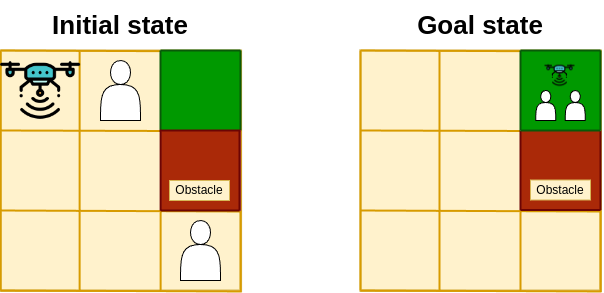

The diagram above was exported from draw.io. Its source (the exported page's mxGraphModel, read from the mxfile embedded in the PNG):
<mxGraphModel dx="786" dy="507" grid="1" gridSize="10" guides="1" tooltips="1" connect="1" arrows="1" fold="1" page="1" pageScale="1" pageWidth="850" pageHeight="1100" math="0" shadow="0">
  <root>
    <mxCell id="0" />
    <mxCell id="1" parent="0" />
    <mxCell id="hH1AmtxCDqcecIv6sZ70-1" value="" style="group;fillColor=#fff2cc;strokeColor=#d6b656;" vertex="1" connectable="0" parent="1">
      <mxGeometry x="80.09" y="360" width="241" height="241" as="geometry" />
    </mxCell>
    <mxCell id="hH1AmtxCDqcecIv6sZ70-2" value="" style="rounded=0;whiteSpace=wrap;html=1;strokeWidth=2;fillColor=#fff2cc;strokeColor=#d6b656;" vertex="1" parent="hH1AmtxCDqcecIv6sZ70-1">
      <mxGeometry width="240" height="240" as="geometry" />
    </mxCell>
    <mxCell id="hH1AmtxCDqcecIv6sZ70-3" value="" style="endArrow=none;html=1;rounded=0;exitX=0;exitY=0.325;exitDx=0;exitDy=0;exitPerimeter=0;entryX=1.003;entryY=0.328;entryDx=0;entryDy=0;entryPerimeter=0;strokeWidth=2;fillColor=#ffe6cc;strokeColor=#d79b00;" edge="1" parent="hH1AmtxCDqcecIv6sZ70-1">
      <mxGeometry width="50" height="50" relative="1" as="geometry">
        <mxPoint x="-3.126388037344441e-13" y="80.00000000000023" as="sourcePoint" />
        <mxPoint x="240.7199999999995" y="80.72000000000003" as="targetPoint" />
      </mxGeometry>
    </mxCell>
    <mxCell id="hH1AmtxCDqcecIv6sZ70-4" value="" style="endArrow=none;html=1;rounded=0;exitX=0;exitY=0.325;exitDx=0;exitDy=0;exitPerimeter=0;entryX=1.003;entryY=0.328;entryDx=0;entryDy=0;entryPerimeter=0;strokeWidth=2;fillColor=#ffe6cc;strokeColor=#d79b00;" edge="1" parent="hH1AmtxCDqcecIv6sZ70-1">
      <mxGeometry width="50" height="50" relative="1" as="geometry">
        <mxPoint y="160" as="sourcePoint" />
        <mxPoint x="241" y="161" as="targetPoint" />
      </mxGeometry>
    </mxCell>
    <mxCell id="hH1AmtxCDqcecIv6sZ70-5" value="" style="endArrow=none;html=1;rounded=0;strokeWidth=2;fillColor=#ffe6cc;strokeColor=#d79b00;" edge="1" parent="hH1AmtxCDqcecIv6sZ70-1">
      <mxGeometry width="50" height="50" relative="1" as="geometry">
        <mxPoint x="79" y="240" as="sourcePoint" />
        <mxPoint x="79" as="targetPoint" />
      </mxGeometry>
    </mxCell>
    <mxCell id="hH1AmtxCDqcecIv6sZ70-6" value="" style="endArrow=none;html=1;rounded=0;strokeWidth=2;fillColor=#ffe6cc;strokeColor=#d79b00;" edge="1" parent="hH1AmtxCDqcecIv6sZ70-1">
      <mxGeometry width="50" height="50" relative="1" as="geometry">
        <mxPoint x="160" y="240" as="sourcePoint" />
        <mxPoint x="160" as="targetPoint" />
      </mxGeometry>
    </mxCell>
    <mxCell id="hH1AmtxCDqcecIv6sZ70-7" value="" style="endArrow=none;html=1;rounded=0;strokeWidth=2;fillColor=#ffe6cc;strokeColor=#d79b00;" edge="1" parent="hH1AmtxCDqcecIv6sZ70-1">
      <mxGeometry width="50" height="50" relative="1" as="geometry">
        <mxPoint y="240" as="sourcePoint" />
        <mxPoint as="targetPoint" />
      </mxGeometry>
    </mxCell>
    <mxCell id="hH1AmtxCDqcecIv6sZ70-8" value="" style="endArrow=none;html=1;rounded=0;strokeWidth=2;fillColor=#ffe6cc;strokeColor=#d79b00;" edge="1" parent="hH1AmtxCDqcecIv6sZ70-1">
      <mxGeometry width="50" height="50" relative="1" as="geometry">
        <mxPoint x="240" y="240" as="sourcePoint" />
        <mxPoint x="240" as="targetPoint" />
      </mxGeometry>
    </mxCell>
    <mxCell id="hH1AmtxCDqcecIv6sZ70-9" value="" style="endArrow=none;html=1;rounded=0;exitX=0;exitY=0.325;exitDx=0;exitDy=0;exitPerimeter=0;entryX=1.003;entryY=0.328;entryDx=0;entryDy=0;entryPerimeter=0;strokeWidth=2;fillColor=#ffe6cc;strokeColor=#d79b00;" edge="1" parent="hH1AmtxCDqcecIv6sZ70-1">
      <mxGeometry width="50" height="50" relative="1" as="geometry">
        <mxPoint y="240" as="sourcePoint" />
        <mxPoint x="241" y="241" as="targetPoint" />
      </mxGeometry>
    </mxCell>
    <mxCell id="hH1AmtxCDqcecIv6sZ70-10" value="" style="endArrow=none;html=1;rounded=0;exitX=0;exitY=0.325;exitDx=0;exitDy=0;exitPerimeter=0;entryX=1.003;entryY=0.328;entryDx=0;entryDy=0;entryPerimeter=0;strokeWidth=2;fillColor=#ffe6cc;strokeColor=#d79b00;" edge="1" parent="hH1AmtxCDqcecIv6sZ70-1">
      <mxGeometry width="50" height="50" relative="1" as="geometry">
        <mxPoint as="sourcePoint" />
        <mxPoint x="241" y="1" as="targetPoint" />
      </mxGeometry>
    </mxCell>
    <mxCell id="hH1AmtxCDqcecIv6sZ70-23" value="" style="shape=image;aspect=fixed;image=data:image/png,(base64 omitted: 23588 chars);" vertex="1" parent="hH1AmtxCDqcecIv6sZ70-1">
      <mxGeometry width="80" height="80" as="geometry" />
    </mxCell>
    <mxCell id="hH1AmtxCDqcecIv6sZ70-24" value="" style="shape=actor;whiteSpace=wrap;html=1;" vertex="1" parent="hH1AmtxCDqcecIv6sZ70-1">
      <mxGeometry x="99.91" y="10" width="40" height="60" as="geometry" />
    </mxCell>
    <mxCell id="hH1AmtxCDqcecIv6sZ70-25" value="" style="shape=actor;whiteSpace=wrap;html=1;" vertex="1" parent="hH1AmtxCDqcecIv6sZ70-1">
      <mxGeometry x="179.91" y="170" width="40" height="60" as="geometry" />
    </mxCell>
    <mxCell id="hH1AmtxCDqcecIv6sZ70-26" value="" style="group" vertex="1" connectable="0" parent="hH1AmtxCDqcecIv6sZ70-1">
      <mxGeometry x="159.91" width="80" height="80" as="geometry" />
    </mxCell>
    <mxCell id="hH1AmtxCDqcecIv6sZ70-27" value="" style="whiteSpace=wrap;html=1;aspect=fixed;fillColor=#009900;strokeColor=#82b366;" vertex="1" parent="hH1AmtxCDqcecIv6sZ70-26">
      <mxGeometry width="80" height="80" as="geometry" />
    </mxCell>
    <mxCell id="hH1AmtxCDqcecIv6sZ70-28" value="" style="endArrow=none;html=1;rounded=0;exitX=0;exitY=1;exitDx=0;exitDy=0;entryX=0;entryY=0;entryDx=0;entryDy=0;strokeWidth=2;strokeColor=#095908;" edge="1" parent="hH1AmtxCDqcecIv6sZ70-26" source="hH1AmtxCDqcecIv6sZ70-27" target="hH1AmtxCDqcecIv6sZ70-27">
      <mxGeometry width="50" height="50" relative="1" as="geometry">
        <mxPoint x="-10" y="60" as="sourcePoint" />
        <mxPoint x="40" y="10" as="targetPoint" />
      </mxGeometry>
    </mxCell>
    <mxCell id="hH1AmtxCDqcecIv6sZ70-29" value="" style="endArrow=none;html=1;rounded=0;exitX=0;exitY=1;exitDx=0;exitDy=0;entryX=0;entryY=0;entryDx=0;entryDy=0;strokeWidth=2;strokeColor=#095908;" edge="1" parent="hH1AmtxCDqcecIv6sZ70-26">
      <mxGeometry width="50" height="50" relative="1" as="geometry">
        <mxPoint x="80" y="80" as="sourcePoint" />
        <mxPoint x="80" as="targetPoint" />
      </mxGeometry>
    </mxCell>
    <mxCell id="hH1AmtxCDqcecIv6sZ70-30" value="" style="endArrow=none;html=1;rounded=0;exitX=0;exitY=0;exitDx=0;exitDy=0;entryX=1;entryY=0;entryDx=0;entryDy=0;strokeWidth=2;strokeColor=#095908;" edge="1" parent="hH1AmtxCDqcecIv6sZ70-26" source="hH1AmtxCDqcecIv6sZ70-27" target="hH1AmtxCDqcecIv6sZ70-27">
      <mxGeometry width="50" height="50" relative="1" as="geometry">
        <mxPoint x="20" y="100" as="sourcePoint" />
        <mxPoint x="20" y="20" as="targetPoint" />
      </mxGeometry>
    </mxCell>
    <mxCell id="hH1AmtxCDqcecIv6sZ70-31" value="" style="endArrow=none;html=1;rounded=0;exitX=0;exitY=1;exitDx=0;exitDy=0;entryX=1;entryY=1;entryDx=0;entryDy=0;strokeWidth=2;strokeColor=#095908;" edge="1" parent="hH1AmtxCDqcecIv6sZ70-26" source="hH1AmtxCDqcecIv6sZ70-27" target="hH1AmtxCDqcecIv6sZ70-27">
      <mxGeometry width="50" height="50" relative="1" as="geometry">
        <mxPoint x="30" y="110" as="sourcePoint" />
        <mxPoint x="30" y="30" as="targetPoint" />
      </mxGeometry>
    </mxCell>
    <mxCell id="hH1AmtxCDqcecIv6sZ70-32" value="" style="whiteSpace=wrap;html=1;aspect=fixed;fillColor=#aa2908;strokeColor=#b85450;" vertex="1" parent="hH1AmtxCDqcecIv6sZ70-1">
      <mxGeometry x="160" y="80" width="80" height="80" as="geometry" />
    </mxCell>
    <mxCell id="hH1AmtxCDqcecIv6sZ70-33" value="Obstacle" style="rounded=0;whiteSpace=wrap;html=1;fillColor=#fff2cc;strokeColor=#d6b656;" vertex="1" parent="hH1AmtxCDqcecIv6sZ70-1">
      <mxGeometry x="168.91" y="130" width="60" height="20" as="geometry" />
    </mxCell>
    <mxCell id="hH1AmtxCDqcecIv6sZ70-34" value="" style="endArrow=none;html=1;rounded=0;entryX=0;entryY=0;entryDx=0;entryDy=0;exitX=0;exitY=1;exitDx=0;exitDy=0;strokeWidth=2;strokeColor=#6c0404;" edge="1" parent="hH1AmtxCDqcecIv6sZ70-1" source="hH1AmtxCDqcecIv6sZ70-32" target="hH1AmtxCDqcecIv6sZ70-32">
      <mxGeometry width="50" height="50" relative="1" as="geometry">
        <mxPoint x="138.91" y="320" as="sourcePoint" />
        <mxPoint x="188.91" y="270" as="targetPoint" />
      </mxGeometry>
    </mxCell>
    <mxCell id="hH1AmtxCDqcecIv6sZ70-35" value="" style="endArrow=none;html=1;rounded=0;entryX=0;entryY=0;entryDx=0;entryDy=0;exitX=0;exitY=1;exitDx=0;exitDy=0;strokeWidth=2;strokeColor=#6c0404;" edge="1" parent="hH1AmtxCDqcecIv6sZ70-1">
      <mxGeometry width="50" height="50" relative="1" as="geometry">
        <mxPoint x="238.91" y="160" as="sourcePoint" />
        <mxPoint x="238.91" y="80" as="targetPoint" />
      </mxGeometry>
    </mxCell>
    <mxCell id="hH1AmtxCDqcecIv6sZ70-36" value="" style="endArrow=none;html=1;rounded=0;entryX=1;entryY=0;entryDx=0;entryDy=0;strokeWidth=2;strokeColor=#6c0404;" edge="1" parent="hH1AmtxCDqcecIv6sZ70-1" target="hH1AmtxCDqcecIv6sZ70-32">
      <mxGeometry width="50" height="50" relative="1" as="geometry">
        <mxPoint x="158.91" y="80" as="sourcePoint" />
        <mxPoint x="178.91" y="100" as="targetPoint" />
      </mxGeometry>
    </mxCell>
    <mxCell id="hH1AmtxCDqcecIv6sZ70-37" value="" style="endArrow=none;html=1;rounded=0;exitX=0;exitY=1;exitDx=0;exitDy=0;strokeWidth=2;strokeColor=#6c0404;" edge="1" parent="hH1AmtxCDqcecIv6sZ70-1" source="hH1AmtxCDqcecIv6sZ70-32">
      <mxGeometry width="50" height="50" relative="1" as="geometry">
        <mxPoint x="188.91" y="190" as="sourcePoint" />
        <mxPoint x="238.91" y="160" as="targetPoint" />
      </mxGeometry>
    </mxCell>
    <mxCell id="hH1AmtxCDqcecIv6sZ70-11" value="" style="group;fillColor=#fff2cc;strokeColor=#d6b656;" vertex="1" connectable="0" parent="1">
      <mxGeometry x="440" y="360" width="241" height="241" as="geometry" />
    </mxCell>
    <mxCell id="hH1AmtxCDqcecIv6sZ70-12" value="" style="rounded=0;whiteSpace=wrap;html=1;strokeWidth=2;fillColor=#fff2cc;strokeColor=#d6b656;" vertex="1" parent="hH1AmtxCDqcecIv6sZ70-11">
      <mxGeometry width="240" height="240" as="geometry" />
    </mxCell>
    <mxCell id="hH1AmtxCDqcecIv6sZ70-13" value="" style="endArrow=none;html=1;rounded=0;exitX=0;exitY=0.325;exitDx=0;exitDy=0;exitPerimeter=0;entryX=1.003;entryY=0.328;entryDx=0;entryDy=0;entryPerimeter=0;strokeWidth=2;fillColor=#ffe6cc;strokeColor=#d79b00;" edge="1" parent="hH1AmtxCDqcecIv6sZ70-11">
      <mxGeometry width="50" height="50" relative="1" as="geometry">
        <mxPoint x="-3.126388037344441e-13" y="80.00000000000023" as="sourcePoint" />
        <mxPoint x="240.7199999999995" y="80.72000000000003" as="targetPoint" />
      </mxGeometry>
    </mxCell>
    <mxCell id="hH1AmtxCDqcecIv6sZ70-14" value="" style="endArrow=none;html=1;rounded=0;exitX=0;exitY=0.325;exitDx=0;exitDy=0;exitPerimeter=0;entryX=1.003;entryY=0.328;entryDx=0;entryDy=0;entryPerimeter=0;strokeWidth=2;fillColor=#ffe6cc;strokeColor=#d79b00;" edge="1" parent="hH1AmtxCDqcecIv6sZ70-11">
      <mxGeometry width="50" height="50" relative="1" as="geometry">
        <mxPoint y="160" as="sourcePoint" />
        <mxPoint x="241" y="161" as="targetPoint" />
      </mxGeometry>
    </mxCell>
    <mxCell id="hH1AmtxCDqcecIv6sZ70-15" value="" style="endArrow=none;html=1;rounded=0;strokeWidth=2;fillColor=#ffe6cc;strokeColor=#d79b00;" edge="1" parent="hH1AmtxCDqcecIv6sZ70-11">
      <mxGeometry width="50" height="50" relative="1" as="geometry">
        <mxPoint x="79" y="240" as="sourcePoint" />
        <mxPoint x="79" as="targetPoint" />
      </mxGeometry>
    </mxCell>
    <mxCell id="hH1AmtxCDqcecIv6sZ70-16" value="" style="endArrow=none;html=1;rounded=0;strokeWidth=2;fillColor=#ffe6cc;strokeColor=#d79b00;" edge="1" parent="hH1AmtxCDqcecIv6sZ70-11">
      <mxGeometry width="50" height="50" relative="1" as="geometry">
        <mxPoint x="160" y="240" as="sourcePoint" />
        <mxPoint x="160" as="targetPoint" />
      </mxGeometry>
    </mxCell>
    <mxCell id="hH1AmtxCDqcecIv6sZ70-17" value="" style="endArrow=none;html=1;rounded=0;strokeWidth=2;fillColor=#ffe6cc;strokeColor=#d79b00;" edge="1" parent="hH1AmtxCDqcecIv6sZ70-11">
      <mxGeometry width="50" height="50" relative="1" as="geometry">
        <mxPoint y="240" as="sourcePoint" />
        <mxPoint as="targetPoint" />
      </mxGeometry>
    </mxCell>
    <mxCell id="hH1AmtxCDqcecIv6sZ70-18" value="" style="endArrow=none;html=1;rounded=0;strokeWidth=2;fillColor=#ffe6cc;strokeColor=#d79b00;" edge="1" parent="hH1AmtxCDqcecIv6sZ70-11">
      <mxGeometry width="50" height="50" relative="1" as="geometry">
        <mxPoint x="240" y="240" as="sourcePoint" />
        <mxPoint x="240" as="targetPoint" />
      </mxGeometry>
    </mxCell>
    <mxCell id="hH1AmtxCDqcecIv6sZ70-19" value="" style="endArrow=none;html=1;rounded=0;exitX=0;exitY=0.325;exitDx=0;exitDy=0;exitPerimeter=0;entryX=1.003;entryY=0.328;entryDx=0;entryDy=0;entryPerimeter=0;strokeWidth=2;fillColor=#ffe6cc;strokeColor=#d79b00;" edge="1" parent="hH1AmtxCDqcecIv6sZ70-11">
      <mxGeometry width="50" height="50" relative="1" as="geometry">
        <mxPoint y="240" as="sourcePoint" />
        <mxPoint x="241" y="241" as="targetPoint" />
      </mxGeometry>
    </mxCell>
    <mxCell id="hH1AmtxCDqcecIv6sZ70-20" value="" style="endArrow=none;html=1;rounded=0;exitX=0;exitY=0.325;exitDx=0;exitDy=0;exitPerimeter=0;entryX=1.003;entryY=0.328;entryDx=0;entryDy=0;entryPerimeter=0;strokeWidth=2;fillColor=#ffe6cc;strokeColor=#d79b00;" edge="1" parent="hH1AmtxCDqcecIv6sZ70-11">
      <mxGeometry width="50" height="50" relative="1" as="geometry">
        <mxPoint as="sourcePoint" />
        <mxPoint x="241" y="1" as="targetPoint" />
      </mxGeometry>
    </mxCell>
    <mxCell id="hH1AmtxCDqcecIv6sZ70-44" value="" style="whiteSpace=wrap;html=1;aspect=fixed;fillColor=#aa2908;strokeColor=#b85450;" vertex="1" parent="hH1AmtxCDqcecIv6sZ70-11">
      <mxGeometry x="160" y="79.5" width="80" height="80" as="geometry" />
    </mxCell>
    <mxCell id="hH1AmtxCDqcecIv6sZ70-45" value="Obstacle" style="rounded=0;whiteSpace=wrap;html=1;fillColor=#fff2cc;strokeColor=#d6b656;" vertex="1" parent="hH1AmtxCDqcecIv6sZ70-11">
      <mxGeometry x="170" y="129.5" width="60" height="20" as="geometry" />
    </mxCell>
    <mxCell id="hH1AmtxCDqcecIv6sZ70-46" value="" style="endArrow=none;html=1;rounded=0;entryX=0;entryY=0;entryDx=0;entryDy=0;exitX=0;exitY=1;exitDx=0;exitDy=0;strokeWidth=2;strokeColor=#6c0404;" edge="1" parent="hH1AmtxCDqcecIv6sZ70-11" source="hH1AmtxCDqcecIv6sZ70-44" target="hH1AmtxCDqcecIv6sZ70-44">
      <mxGeometry width="50" height="50" relative="1" as="geometry">
        <mxPoint x="140" y="319.5" as="sourcePoint" />
        <mxPoint x="190" y="269.5" as="targetPoint" />
      </mxGeometry>
    </mxCell>
    <mxCell id="hH1AmtxCDqcecIv6sZ70-47" value="" style="endArrow=none;html=1;rounded=0;entryX=0;entryY=0;entryDx=0;entryDy=0;exitX=0;exitY=1;exitDx=0;exitDy=0;strokeWidth=2;strokeColor=#6c0404;" edge="1" parent="hH1AmtxCDqcecIv6sZ70-11">
      <mxGeometry width="50" height="50" relative="1" as="geometry">
        <mxPoint x="240" y="159.5" as="sourcePoint" />
        <mxPoint x="240" y="79.5" as="targetPoint" />
      </mxGeometry>
    </mxCell>
    <mxCell id="hH1AmtxCDqcecIv6sZ70-48" value="" style="endArrow=none;html=1;rounded=0;entryX=1;entryY=0;entryDx=0;entryDy=0;strokeWidth=2;strokeColor=#6c0404;" edge="1" parent="hH1AmtxCDqcecIv6sZ70-11" target="hH1AmtxCDqcecIv6sZ70-44">
      <mxGeometry width="50" height="50" relative="1" as="geometry">
        <mxPoint x="160" y="79.5" as="sourcePoint" />
        <mxPoint x="180" y="99.5" as="targetPoint" />
      </mxGeometry>
    </mxCell>
    <mxCell id="hH1AmtxCDqcecIv6sZ70-49" value="" style="endArrow=none;html=1;rounded=0;exitX=0;exitY=1;exitDx=0;exitDy=0;strokeWidth=2;strokeColor=#6c0404;" edge="1" parent="hH1AmtxCDqcecIv6sZ70-11" source="hH1AmtxCDqcecIv6sZ70-44">
      <mxGeometry width="50" height="50" relative="1" as="geometry">
        <mxPoint x="190" y="189.5" as="sourcePoint" />
        <mxPoint x="240" y="159.5" as="targetPoint" />
      </mxGeometry>
    </mxCell>
    <mxCell id="hH1AmtxCDqcecIv6sZ70-50" value="" style="group" vertex="1" connectable="0" parent="hH1AmtxCDqcecIv6sZ70-11">
      <mxGeometry x="160" width="80" height="80" as="geometry" />
    </mxCell>
    <mxCell id="hH1AmtxCDqcecIv6sZ70-51" value="" style="whiteSpace=wrap;html=1;aspect=fixed;fillColor=#009900;strokeColor=#82b366;" vertex="1" parent="hH1AmtxCDqcecIv6sZ70-50">
      <mxGeometry width="80" height="80" as="geometry" />
    </mxCell>
    <mxCell id="hH1AmtxCDqcecIv6sZ70-52" value="" style="endArrow=none;html=1;rounded=0;exitX=0;exitY=1;exitDx=0;exitDy=0;entryX=0;entryY=0;entryDx=0;entryDy=0;strokeWidth=2;strokeColor=#095908;" edge="1" parent="hH1AmtxCDqcecIv6sZ70-50" source="hH1AmtxCDqcecIv6sZ70-51" target="hH1AmtxCDqcecIv6sZ70-51">
      <mxGeometry width="50" height="50" relative="1" as="geometry">
        <mxPoint x="-10" y="60" as="sourcePoint" />
        <mxPoint x="40" y="10" as="targetPoint" />
      </mxGeometry>
    </mxCell>
    <mxCell id="hH1AmtxCDqcecIv6sZ70-53" value="" style="endArrow=none;html=1;rounded=0;exitX=0;exitY=1;exitDx=0;exitDy=0;entryX=0;entryY=0;entryDx=0;entryDy=0;strokeWidth=2;strokeColor=#095908;" edge="1" parent="hH1AmtxCDqcecIv6sZ70-50">
      <mxGeometry width="50" height="50" relative="1" as="geometry">
        <mxPoint x="80" y="80" as="sourcePoint" />
        <mxPoint x="80" as="targetPoint" />
      </mxGeometry>
    </mxCell>
    <mxCell id="hH1AmtxCDqcecIv6sZ70-54" value="" style="endArrow=none;html=1;rounded=0;exitX=0;exitY=0;exitDx=0;exitDy=0;entryX=1;entryY=0;entryDx=0;entryDy=0;strokeWidth=2;strokeColor=#095908;" edge="1" parent="hH1AmtxCDqcecIv6sZ70-50" source="hH1AmtxCDqcecIv6sZ70-51" target="hH1AmtxCDqcecIv6sZ70-51">
      <mxGeometry width="50" height="50" relative="1" as="geometry">
        <mxPoint x="20" y="100" as="sourcePoint" />
        <mxPoint x="20" y="20" as="targetPoint" />
      </mxGeometry>
    </mxCell>
    <mxCell id="hH1AmtxCDqcecIv6sZ70-55" value="" style="endArrow=none;html=1;rounded=0;exitX=0;exitY=1;exitDx=0;exitDy=0;entryX=1;entryY=1;entryDx=0;entryDy=0;strokeWidth=2;strokeColor=#095908;" edge="1" parent="hH1AmtxCDqcecIv6sZ70-50" source="hH1AmtxCDqcecIv6sZ70-51" target="hH1AmtxCDqcecIv6sZ70-51">
      <mxGeometry width="50" height="50" relative="1" as="geometry">
        <mxPoint x="30" y="110" as="sourcePoint" />
        <mxPoint x="30" y="30" as="targetPoint" />
      </mxGeometry>
    </mxCell>
    <mxCell id="hH1AmtxCDqcecIv6sZ70-56" value="" style="shape=actor;whiteSpace=wrap;html=1;" vertex="1" parent="hH1AmtxCDqcecIv6sZ70-50">
      <mxGeometry x="15.25" y="40" width="20" height="30" as="geometry" />
    </mxCell>
    <mxCell id="hH1AmtxCDqcecIv6sZ70-57" value="" style="shape=actor;whiteSpace=wrap;html=1;" vertex="1" parent="hH1AmtxCDqcecIv6sZ70-50">
      <mxGeometry x="44.75" y="40" width="20" height="30" as="geometry" />
    </mxCell>
    <mxCell id="hH1AmtxCDqcecIv6sZ70-58" value="" style="shape=image;aspect=fixed;image=data:image/png,(base64 omitted: 23588 chars);" vertex="1" parent="hH1AmtxCDqcecIv6sZ70-50">
      <mxGeometry x="24.5" y="10" width="30" height="30" as="geometry" />
    </mxCell>
    <mxCell id="hH1AmtxCDqcecIv6sZ70-21" value="Initial state" style="text;html=1;align=center;verticalAlign=middle;whiteSpace=wrap;rounded=0;fontSize=26;fontStyle=1" vertex="1" parent="1">
      <mxGeometry x="80.09" y="310" width="239.91" height="50" as="geometry" />
    </mxCell>
    <mxCell id="hH1AmtxCDqcecIv6sZ70-22" value="Goal state" style="text;html=1;align=center;verticalAlign=middle;whiteSpace=wrap;rounded=0;fontSize=26;fontStyle=1" vertex="1" parent="1">
      <mxGeometry x="440" y="310" width="240" height="50" as="geometry" />
    </mxCell>
  </root>
</mxGraphModel>